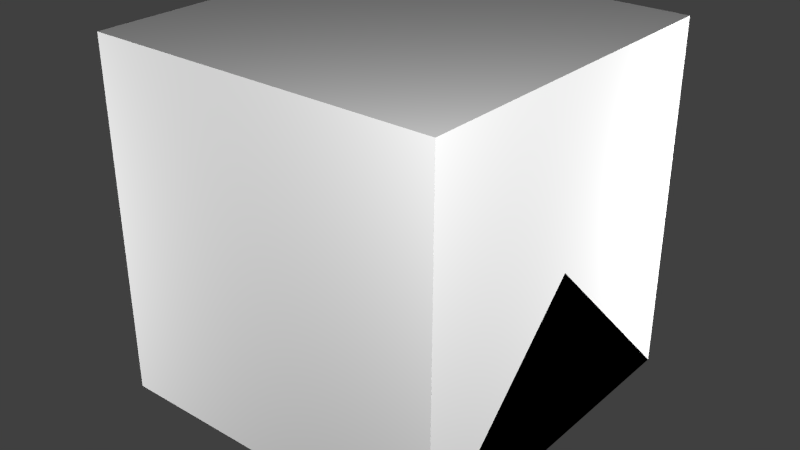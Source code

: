 # Source: IndustrialPanel.blend  (saved by Blender 2.72.0; exported with 4.5.12 LTS)
import bpy
from mathutils import Matrix  # noqa: F401  (used for matrix-valued properties, if any)

bpy.ops.wm.read_factory_settings(use_empty=True)
scene = bpy.context.scene
scene.name = 'Scene'

# ---- collections
col_collection_1 = bpy.data.collections.new('Collection 1'); scene.collection.children.link(col_collection_1)

# ---- materials (node trees are filled in below, after node groups)
mat_material = bpy.data.materials.new('Material')
mat_material.alpha_threshold = 0.0
mat_material.use_transparent_shadow = False
mat_material.roughness = 0.5
mat_material.line_color = (0.0, 0.0, 0.0, 1.0)

# ---- material node trees

# ---- world
world_world = bpy.data.worlds.new('World'); scene.world = world_world
world_world.color = (0.05088, 0.05088, 0.05088)
world_world.use_sun_shadow = False
world_world.sun_shadow_jitter_overblur = 0.0
world_world.cycles.sampling_method = 'MANUAL'
world_world.cycles.sample_map_resolution = 256

# ---- lights
light_point3 = bpy.data.lights.new('Point3', 'POINT')
light_point3.transmission_factor = 0.0
light_point3.energy = 100.0
light_point3.shadow_buffer_clip_start = 0.5
light_point3.shadow_soft_size = 0.1
light_point3.shadow_maximum_resolution = 0.006
light_point3.use_absolute_resolution = True
light_point3.cycles.use_multiple_importance_sampling = False
light_point2 = bpy.data.lights.new('Point2', 'POINT')
light_point2.transmission_factor = 0.0
light_point2.energy = 100.0
light_point2.shadow_buffer_clip_start = 0.5
light_point2.shadow_soft_size = 0.1
light_point2.shadow_maximum_resolution = 0.006
light_point2.use_absolute_resolution = True
light_point2.cycles.use_multiple_importance_sampling = False
light_point1 = bpy.data.lights.new('Point1', 'POINT')
light_point1.transmission_factor = 0.0
light_point1.energy = 100.0
light_point1.shadow_buffer_clip_start = 0.5
light_point1.shadow_soft_size = 0.1
light_point1.shadow_maximum_resolution = 0.006
light_point1.use_absolute_resolution = True
light_point1.cycles.use_multiple_importance_sampling = False
light_point0 = bpy.data.lights.new('Point0', 'POINT')
light_point0.transmission_factor = 0.0
light_point0.energy = 100.0
light_point0.shadow_buffer_clip_start = 0.5
light_point0.shadow_soft_size = 0.1
light_point0.shadow_maximum_resolution = 0.006
light_point0.use_absolute_resolution = True
light_point0.cycles.use_multiple_importance_sampling = False

# ---- meshes
me_reflection = bpy.data.meshes.new('reflection')
me_reflection.from_pydata([(-0.35, -0.03203, -0.2286), (-0.35, 0.02551, 0.3184), (0.35, -0.03203, -0.2286), (0.35, 0.02551, 0.3184)], [], [(3, 1, 0, 2)])
_uv = me_reflection.uv_layers.new(name='UVMap')
_uv.uv.foreach_set('vector', [0.5469, 0.5703, 0.4531, 0.5703, 0.4531, 0.4297, 0.5469, 0.4297])
me_reflection.use_remesh_preserve_volume = False
me_reflection.use_remesh_preserve_attributes = False
me_reflection.use_mirror_vertex_groups = False
me_reflection.update()
me_main = bpy.data.meshes.new('main')
me_main.from_pydata([(-0.4, 0.02112, -0.3759), (-0.4, 0.09861, 0.361), (0.4, 0.09861, 0.361), (0.4, 0.02112, -0.3759), (-0.4, -0.05295, -0.3681), (-0.4, 0.02456, 0.3688), (0.4, 0.02456, 0.3688), (0.4, -0.05295, -0.3681), (-0.4, -0.03821, -0.2279), (0.4, -0.03821, -0.2279), (-0.4, 0.01933, 0.319), (0.4, 0.01933, 0.319), (-0.35, -0.03821, -0.2279), (-0.35, 0.01933, 0.319), (0.35, -0.03821, -0.2279), (0.35, 0.01933, 0.319), (-0.35, -0.02968, -0.2288), (-0.35, 0.02786, 0.3181), (0.35, -0.02968, -0.2288), (0.35, 0.02786, 0.3181)], [], [(4, 8, 10, 5, 1, 0), (5, 6, 2, 1), (6, 11, 9, 7, 3, 2), (7, 4, 0, 3), (11, 6, 5, 10, 13, 15), (7, 9, 14, 12, 8, 4), (12, 13, 10, 8), (9, 11, 15, 14), (14, 15, 19, 18), (19, 17, 16, 18), (13, 12, 16, 17), (15, 13, 17, 19), (12, 14, 18, 16)])
_uv = me_main.uv_layers.new(name='UVMap')
_uv.uv.foreach_set('vector', [0.4062, 0.8438, 0.4688, 0.8438, 0.7812, 0.8438, 0.7812, 0.8438, 0.7812, 0.7812, 0.4062, 0.7812, 0.4062, 0.9844, 0.7812, 0.9844, 0.7812, 0.9219, 0.4062, 0.9219, 0.7812, 0.7734, 0.7188, 0.7734, 0.4688, 0.7734, 0.4062, 0.7734, 0.4062, 0.7109, 0.7812, 0.7109, 0.8047, 0.6641, 0.4062, 0.6641, 0.4062, 0.7031, 0.8047, 0.7031, 0.7812, 0.8516, 0.7812, 0.9141, 0.4062, 0.9141, 0.4062, 0.8516, 0.4062, 0.8516, 0.7812, 0.8516, 0.9766, 0.3281, 0.9766, 0.4844, 0.9141, 0.4844, 0.09375, 0.4844, 0.03125, 0.4844, 0.03125, 0.3281, 0.9219, 0.7344, 0.9219, 0.9844, 0.8594, 0.9844, 0.8594, 0.7344, 0.8516, 0.7344, 0.8516, 0.9844, 0.7891, 0.9844, 0.7891, 0.7344, 0.2734, 0.5703, 0.5234, 0.5703, 0.5234, 0.5078, 0.2734, 0.5078, 0.3906, 0.9844, 0.01562, 0.9844, 0.01562, 0.6719, 0.3906, 0.6719, 0.2656, 0.5703, 0.01562, 0.5703, 0.01562, 0.5078, 0.2656, 0.5078, 0.3906, 0.6406, 0.01562, 0.6406, 0.01562, 0.5781, 0.3906, 0.5781, 0.3984, 0.6406, 0.7734, 0.6406, 0.7734, 0.5781, 0.3984, 0.5781])
me_main.use_remesh_preserve_volume = False
me_main.use_remesh_preserve_attributes = False
me_main.use_mirror_vertex_groups = False
me_main.update()
me_cube_002 = bpy.data.meshes.new('Cube.002')
me_cube_002.from_pydata([(0.5, 0.5, 0.0), (0.5, -0.5, 0.0), (-0.5, -0.5, 0.0), (-0.5, 0.5, 0.0), (0.5, -3.129e-07, 0.5), (-0.5, 7.451e-08, 0.5)], [], [(0, 1, 2, 3), (1, 4, 5, 2), (0, 4, 1), (2, 5, 3), (4, 0, 3, 5)])
me_cube_002.materials.append(mat_material)
me_cube_002.use_remesh_preserve_volume = False
me_cube_002.use_remesh_preserve_attributes = False
me_cube_002.use_mirror_vertex_groups = False
me_cube_002.update()
me_cube_001 = bpy.data.meshes.new('Cube.001')
me_cube_001.from_pydata([(0.5, 0.5, 0.0), (0.5, -0.5, 0.0), (-0.5, -0.5, 0.0), (-0.5, 0.5, 0.0), (-8.196e-08, -1.192e-07, 0.5)], [], [(0, 1, 2, 3), (0, 4, 1), (1, 4, 2), (2, 4, 3), (4, 0, 3)])
me_cube_001.materials.append(mat_material)
me_cube_001.use_remesh_preserve_volume = False
me_cube_001.use_remesh_preserve_attributes = False
me_cube_001.use_mirror_vertex_groups = False
me_cube_001.update()
me_cube = bpy.data.meshes.new('Cube')
me_cube.from_pydata([(0.5, 0.5, 0.0), (0.5, -0.5, 0.0), (-0.5, -0.5, 0.0), (-0.5, 0.5, 0.0), (0.5, 0.5, 1.0), (0.5, -0.5, 1.0), (-0.5, -0.5, 1.0), (-0.5, 0.5, 1.0)], [], [(0, 1, 2, 3), (4, 7, 6, 5), (0, 4, 5, 1), (1, 5, 6, 2), (2, 6, 7, 3), (4, 0, 3, 7)])
me_cube.materials.append(mat_material)
me_cube.use_remesh_preserve_volume = False
me_cube.use_remesh_preserve_attributes = False
me_cube.use_mirror_vertex_groups = False
me_cube.update()

# ---- objects
ob_reflection = bpy.data.objects.new('reflection', me_reflection)
ob_main = bpy.data.objects.new('main', me_main)
ob_point3 = bpy.data.objects.new('Point3', light_point3)
ob_point2 = bpy.data.objects.new('Point2', light_point2)
ob_point1 = bpy.data.objects.new('Point1', light_point1)
ob_point0 = bpy.data.objects.new('Point0', light_point0)
ob_minecraft_2_edge_connectivity = bpy.data.objects.new('Minecraft 2 Edge Connectivity', me_cube_002)
ob_minecraft_4_edge_connectivity = bpy.data.objects.new('Minecraft 4 Edge Connectivity', me_cube_001)
ob_minecraft_block = bpy.data.objects.new('Minecraft Block', me_cube)

# ---- transforms, parenting, visibility, modifiers, constraints
ob_reflection.location = (0.0152, -4.994e-08, 0.05911)
ob_reflection.rotation_euler = (-1.466, 4.371e-08, 4.712)
ob_reflection.lineart.crease_threshold = 0.0
ob_main.location = (0.0152, -4.994e-08, 0.0603)
ob_main.rotation_euler = (-1.466, 4.371e-08, 4.712)
ob_main.lineart.crease_threshold = 0.0
ob_point3.location = (-1.642, -1.35, 0.5249)
ob_point3.hide_viewport = True
ob_point3.hide_select = True
ob_point3.lineart.crease_threshold = 0.0
ob_point2.location = (1.358, 1.15, 0.5249)
ob_point2.hide_viewport = True
ob_point2.hide_select = True
ob_point2.lineart.crease_threshold = 0.0
ob_point1.location = (-1.642, 1.15, -0.7251)
ob_point1.hide_viewport = True
ob_point1.hide_select = True
ob_point1.lineart.crease_threshold = 0.0
ob_point0.location = (1.354, -1.362, 1.556)
ob_point0.hide_viewport = True
ob_point0.hide_select = True
ob_point0.lineart.crease_threshold = 0.0
ob_minecraft_2_edge_connectivity.location = (0.0, 0.0, 0.0)
ob_minecraft_2_edge_connectivity.lock_location = (True, True, True)
ob_minecraft_2_edge_connectivity.lock_rotation = (True, True, True)
ob_minecraft_2_edge_connectivity.lock_rotations_4d = False
ob_minecraft_2_edge_connectivity.lock_scale = (True, True, True)
ob_minecraft_2_edge_connectivity.empty_display_type = 'ARROWS'
ob_minecraft_2_edge_connectivity.hide_viewport = True
ob_minecraft_2_edge_connectivity.hide_select = True
ob_minecraft_2_edge_connectivity.display_type = 'WIRE'
ob_minecraft_2_edge_connectivity.lineart.crease_threshold = 0.0
ob_minecraft_4_edge_connectivity.location = (0.0, 0.0, 0.0)
ob_minecraft_4_edge_connectivity.lock_location = (True, True, True)
ob_minecraft_4_edge_connectivity.lock_rotation = (True, True, True)
ob_minecraft_4_edge_connectivity.lock_rotations_4d = False
ob_minecraft_4_edge_connectivity.lock_scale = (True, True, True)
ob_minecraft_4_edge_connectivity.empty_display_type = 'ARROWS'
ob_minecraft_4_edge_connectivity.hide_viewport = True
ob_minecraft_4_edge_connectivity.hide_select = True
ob_minecraft_4_edge_connectivity.display_type = 'WIRE'
ob_minecraft_4_edge_connectivity.lineart.crease_threshold = 0.0
ob_minecraft_block.location = (0.0, 0.0, 0.0)
ob_minecraft_block.lock_location = (True, True, True)
ob_minecraft_block.lock_rotation = (True, True, True)
ob_minecraft_block.lock_rotations_4d = False
ob_minecraft_block.lock_scale = (True, True, True)
ob_minecraft_block.empty_display_type = 'ARROWS'
ob_minecraft_block.hide_select = True
ob_minecraft_block.display_type = 'WIRE'
ob_minecraft_block.lineart.crease_threshold = 0.0

# ---- collection membership
col_collection_1.objects.link(ob_reflection)
col_collection_1.objects.link(ob_main)
col_collection_1.objects.link(ob_point3)
col_collection_1.objects.link(ob_point2)
col_collection_1.objects.link(ob_point1)
col_collection_1.objects.link(ob_point0)
col_collection_1.objects.link(ob_minecraft_2_edge_connectivity)
col_collection_1.objects.link(ob_minecraft_4_edge_connectivity)
col_collection_1.objects.link(ob_minecraft_block)

# ---- scene / render settings (as saved in the file)
scene.frame_start = 1; scene.frame_end = 250; scene.frame_set(1)
scene.render.engine = 'BLENDER_EEVEE_NEXT'
scene.render.image_settings.color_mode = 'RGB'
scene.render.image_settings.compression = 90
scene.render.resolution_percentage = 50
scene.render.dither_intensity = 0.0
scene.render.bake_margin = 2
scene.cycles.use_denoising = False
scene.cycles.samples = 10
scene.cycles.sampling_pattern = 'TABULATED_SOBOL'
scene.cycles.light_sampling_threshold = 0.0
scene.cycles.use_adaptive_sampling = False
scene.cycles.use_light_tree = False
scene.cycles.blur_glossy = 0.0
scene.cycles.volume_bounces = 1
scene.cycles.pixel_filter_type = 'GAUSSIAN'
scene.cycles.sample_clamp_indirect = 0.0
scene.view_settings.view_transform = 'Standard'
bpy.context.view_layer.update()

# ---- added for rendering (the .blend has no active camera): camera
cam_auto = bpy.data.cameras.new('AutoCamera')
cam_auto.lens = 50.0
cam_auto.sensor_width = 36.0
cam_auto.clip_end = 1000.0
ob_auto_camera = bpy.data.objects.new('AutoCamera', cam_auto)
scene.collection.objects.link(ob_auto_camera)
ob_auto_camera.location = (1.64474, -1.97368, 1.77725)
ob_auto_camera.rotation_euler = (1.09748, -7.21219e-08, 0.694738)
scene.camera = ob_auto_camera
bpy.context.view_layer.update()
